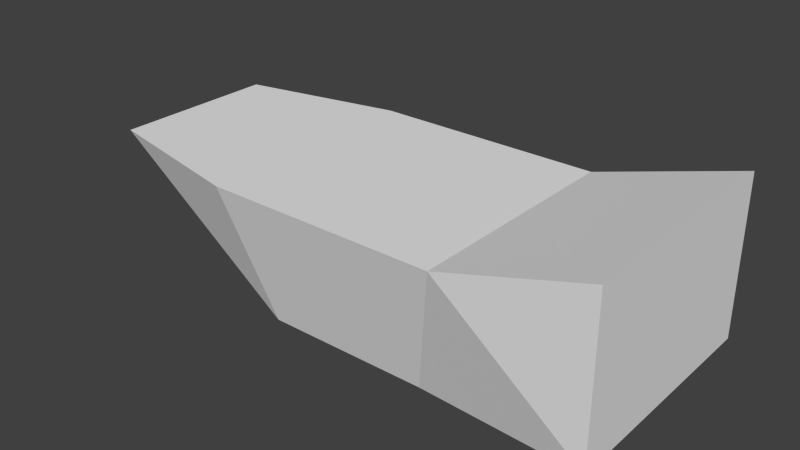 # Source: blerp.blend  (saved by Blender 2.76.0; exported with 4.5.12 LTS)
import bpy
from mathutils import Matrix  # noqa: F401  (used for matrix-valued properties, if any)

bpy.ops.wm.read_factory_settings(use_empty=True)
scene = bpy.context.scene
scene.name = 'Scene'

# ---- collections
col_collection_1 = bpy.data.collections.new('Collection 1'); scene.collection.children.link(col_collection_1)

# ---- world
world_world = bpy.data.worlds.new('World'); scene.world = world_world
world_world.color = (0.05088, 0.05088, 0.05088)
world_world.use_sun_shadow = False
world_world.sun_shadow_jitter_overblur = 0.0
world_world.cycles.sampling_method = 'MANUAL'
world_world.cycles.sample_map_resolution = 256

# ---- meshes
me_cube_001 = bpy.data.meshes.new('Cube.001')
me_cube_001.from_pydata([(-1.0, -1.0, -0.6582), (-1.399, -1.399, 1.0), (-1.0, 1.0, -0.6582), (-1.399, 1.399, 1.0), (1.0, -1.0, -0.6582), (1.399, -1.399, 1.0), (1.0, 1.0, -0.6582), (1.399, 1.399, 1.0), (-3.315, -0.4431, 0.1369), (-3.315, -1.0, 1.0), (-3.315, 0.4431, 0.1369), (-3.315, 1.0, 1.0), (3.152, -1.404, -0.3785), (3.152, -1.404, 1.516), (3.152, 1.404, -0.3785), (3.152, 1.404, 1.516)], [], [(2, 0, 8, 10), (3, 7, 6, 2), (6, 7, 15, 14), (5, 1, 0, 4), (0, 2, 6, 4), (5, 7, 3, 1), (9, 11, 10, 8), (1, 3, 11, 9), (3, 2, 10, 11), (0, 1, 9, 8), (15, 13, 12, 14), (5, 4, 12, 13), (4, 6, 14, 12), (7, 5, 13, 15)])
me_cube_001.use_remesh_preserve_volume = False
me_cube_001.use_remesh_preserve_attributes = False
me_cube_001.use_mirror_vertex_groups = False
me_cube_001.update()

# ---- objects
ob_cube = bpy.data.objects.new('Cube', me_cube_001)

# ---- transforms, parenting, visibility, modifiers, constraints
ob_cube.location = (0.0, 0.0, 0.0)
ob_cube.lineart.crease_threshold = 0.0

# ---- collection membership
col_collection_1.objects.link(ob_cube)

# ---- scene / render settings (as saved in the file)
scene.frame_start = 1; scene.frame_end = 250; scene.frame_set(1)
scene.render.engine = 'BLENDER_EEVEE_NEXT'
scene.render.resolution_percentage = 50
scene.render.dither_intensity = 0.0
scene.cycles.use_denoising = False
scene.cycles.samples = 10
scene.cycles.sampling_pattern = 'TABULATED_SOBOL'
scene.cycles.light_sampling_threshold = 0.0
scene.cycles.use_adaptive_sampling = False
scene.cycles.use_light_tree = False
scene.cycles.blur_glossy = 0.0
scene.cycles.pixel_filter_type = 'GAUSSIAN'
scene.cycles.sample_clamp_indirect = 0.0
scene.view_settings.view_transform = 'Standard'
bpy.context.view_layer.update()

# ---- added for rendering (the .blend has no active camera and no usable light): camera, sun
cam_auto = bpy.data.cameras.new('AutoCamera')
cam_auto.lens = 50.0
cam_auto.sensor_width = 36.0
cam_auto.clip_end = 1000.0
ob_auto_camera = bpy.data.objects.new('AutoCamera', cam_auto)
scene.collection.objects.link(ob_auto_camera)
ob_auto_camera.location = (6.74428, -8.19116, 5.88949)
ob_auto_camera.rotation_euler = (1.09748, -7.21219e-08, 0.694738)
scene.camera = ob_auto_camera
light_auto_sun = bpy.data.lights.new('AutoSun', 'SUN')
light_auto_sun.energy = 3.0
light_auto_sun.angle = 0.0523599
ob_auto_sun = bpy.data.objects.new('AutoSun', light_auto_sun)
scene.collection.objects.link(ob_auto_sun)
ob_auto_sun.rotation_euler = (0.872665, 0.174533, 0.523599)
bpy.context.view_layer.update()
